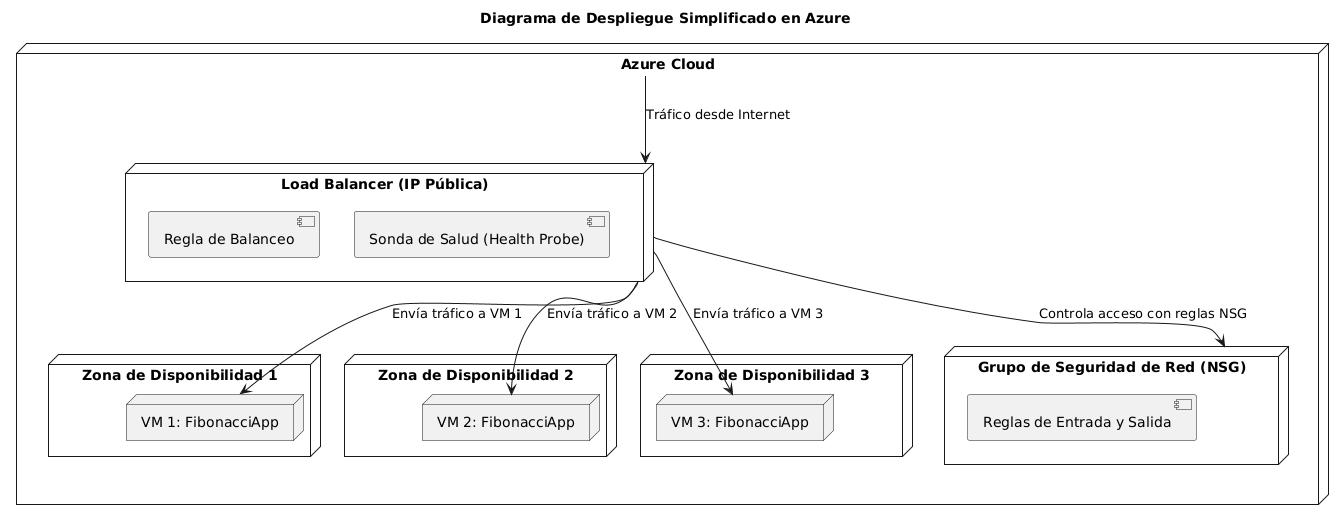

The diagram above was rendered by PlantUML. Its source (embedded in the PNG):
@startuml
title Diagrama de Despliegue Simplificado en Azure

' Representación de la Nube de Azure
node "Azure Cloud" as cloud {
    
    ' Balanceador de Carga
    node "Load Balancer (IP Pública)" as lb {
        component "Regla de Balanceo"
        component "Sonda de Salud (Health Probe)"
    }
    
    ' Máquinas Virtuales en diferentes zonas
    node "Zona de Disponibilidad 1" as az1 {
        node "VM 1: FibonacciApp" as vm1
    }
    node "Zona de Disponibilidad 2" as az2 {
        node "VM 2: FibonacciApp" as vm2
    }
    node "Zona de Disponibilidad 3" as az3 {
        node "VM 3: FibonacciApp" as vm3
    }
    
    ' Grupo de Seguridad de Red (NSG)
    node "Grupo de Seguridad de Red (NSG)" as nsg {
        component "Reglas de Entrada y Salida"
    }
}

' Conexiones principales
cloud --> lb : Tráfico desde Internet
lb --> vm1 : Envía tráfico a VM 1
lb --> vm2 : Envía tráfico a VM 2
lb --> vm3 : Envía tráfico a VM 3
lb --> nsg : Controla acceso con reglas NSG
@enduml